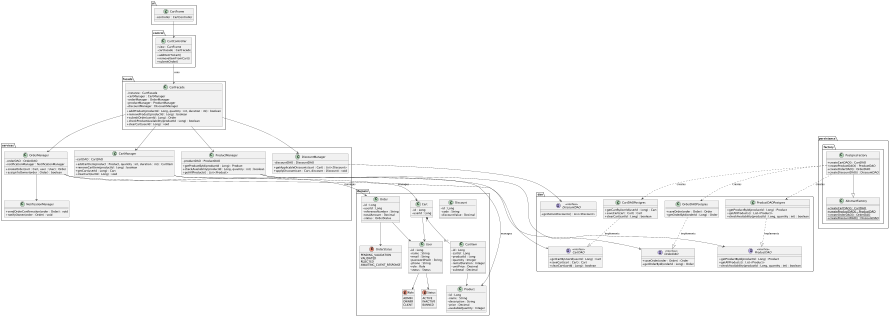

The diagram above was rendered by PlantUML. Its source (embedded in the PNG):
@startuml
skinparam classAttributeIconSize 0

package ui {
    class CartFrame {
        - controller : CartController
    }
}

package control {
    class CartController  {
        - view : CartFrame
        - cartFacade : CartFacade
        + addItemToCart()
        + removeItemFromCart()
        + submitOrder()
    }
}

package facade {
    class CartFacade {
        - instance : CartFacade
        - cartManager : CartManager
        - orderManager : OrderManager
        - productManager : ProductManager
        - discountManager : DiscountManager
        + addProduct(productId : Long, quantity : int, duration : int) : boolean
        + removeProduct(productId : Long) : boolean
        + submitOrder(userId : Long) : Order
        + checkProductAvailability(productId : Long) : boolean
        + clearCart(userId : Long) : void
    }
}

package services {
    class CartManager {
        - cartDAO : CartDAO
        + addCartItem(product : Product, quantity : int, duration : int) : CartItem
        + removeCartItem(productId : Long) : boolean
        + getCart(userId : Long) : Cart
        + clearCart(cartId : Long) : void
    }

    class OrderManager {
        - orderDAO : OrderDAO
        - notificationManager : NotificationManager
        + createOrder(cart : Cart, user : User) : Order
        + assignToOwner(order : Order) : boolean
    }

    class ProductManager {
        - productDAO : ProductDAO
        + getProductById(productId : Long) : Product
        + checkAvailability(productId : Long, quantity : int) : boolean
        + getAllProducts() : List<Product>
    }

    class DiscountManager {
        - discountDAO : DiscountDAO
        + getApplicableDiscounts(cart : Cart) : List<Discount>
        + applyDiscount(cart : Cart, discount : Discount) : void
    }

    class NotificationManager {
        + sendOrderConfirmation(order : Order) : void
        + notifyOwner(order : Order) : void
    }
}

package domain {
    class User {
        - id : Long
        - name : String
        - email : String
        - passwordHash : String
        - phone : String
        - role : Role
        - status : Status
    }

    class Cart {
        - id : Long
        - userId : Long
    }

    class CartItem {
        - id : Long
        - cartId : Long
        - productId : Long
        - quantity : Integer
        - rentalDuration : Integer
        - unitPrice : Decimal
        - subtotal : Decimal
    }

    class Product {
        - id : Long
        - name : String
        - description : String
        - price : Decimal
        - availableQuantity : Integer
    }

    class Order {
        - id : Long
        - userId : Long
        - referenceNumber : String
        - totalAmount : Decimal
        - status : OrderStatus
    }

    class Discount {
        - id : Long
        - code : String
        - discountValue : Decimal
    }

    enum OrderStatus {
        PENDING_VALIDATION
        VALIDATED
        REJECTED
        AWAITING_CLIENT_RESPONSE
    }

    enum Role {
        ADMIN
        OWNER
        CLIENT
    }

    enum Status {
        ACTIVE
        INACTIVE
        BANNED
    }
}

package dao {
    interface CartDAO <<interface>> {
        + getCartByUserId(userId : Long) : Cart
        + saveCart(cart : Cart) : Cart
        + clearCart(cartId : Long) : boolean
    }

    interface ProductDAO <<interface>> {
        + getProductById(productId : Long) : Product
        + getAllProducts() : List<Product>
        + checkAvailability(productId : Long, quantity : int) : boolean
    }

    interface OrderDAO <<interface>> {
        + saveOrder(order : Order) : Order
        + getOrderById(orderId : Long) : Order
    }

    interface DiscountDAO <<interface>> {
        + getActiveDiscounts() : List<Discount>
    }

    class CartDAOPostgres  {
        + getCartByUserId(userId : Long) : Cart
        + saveCart(cart : Cart) : Cart
        + clearCart(cartId : Long) : boolean
    }

    class ProductDAOPostgres  {
        + getProductById(productId : Long) : Product
        + getAllProducts() : List<Product>
        + checkAvailability(productId : Long, quantity : int) : boolean
    }

    class OrderDAOPostgres  {
        + saveOrder(order : Order) : Order
        + getOrderById(orderId : Long) : Order
    }
}

package persistance.factory {
    class AbstractFactory  {
        + {static} createCartDAO() : CartDAO
        + {static} createProductDAO() : ProductDAO
        + {static} createOrderDAO() : OrderDAO
        + {static} createDiscountDAO() : DiscountDAO
    }

    class PostgresFactory  {
        + createCartDAO() : CartDAO
        + createProductDAO() : ProductDAO
        + createOrderDAO() : OrderDAO
        + createDiscountDAO() : DiscountDAO
    }
}

' Relationships UI
CartFrame --> CartController

' Relationships Control
CartController --> CartFacade : uses

' Relationships Facade
CartFacade --> CartManager
CartFacade --> OrderManager
CartFacade --> ProductManager
CartFacade --> DiscountManager

' Relationships Services
CartManager --> CartDAO
OrderManager --> OrderDAO
OrderManager --> NotificationManager
ProductManager --> ProductDAO
DiscountManager --> DiscountDAO

' Relationships Services to Domain
CartManager --> Cart : manages
OrderManager --> Order : manages
ProductManager --> Product : manages

' Relationships Domain
Cart --> User
Cart "1" *-- "0..*" CartItem
CartItem --> Product
Order --> User
Order --> OrderStatus
User --> Role
User --> Status

' Relationships DAO
CartDAOPostgres ..|> CartDAO : implements
ProductDAOPostgres ..|> ProductDAO : implements
OrderDAOPostgres ..|> OrderDAO : implements

' Relationships Factory
PostgresFactory --|> AbstractFactory
PostgresFactory ..> CartDAOPostgres : creates
PostgresFactory ..> ProductDAOPostgres : creates
PostgresFactory ..> OrderDAOPostgres : creates

@enduml